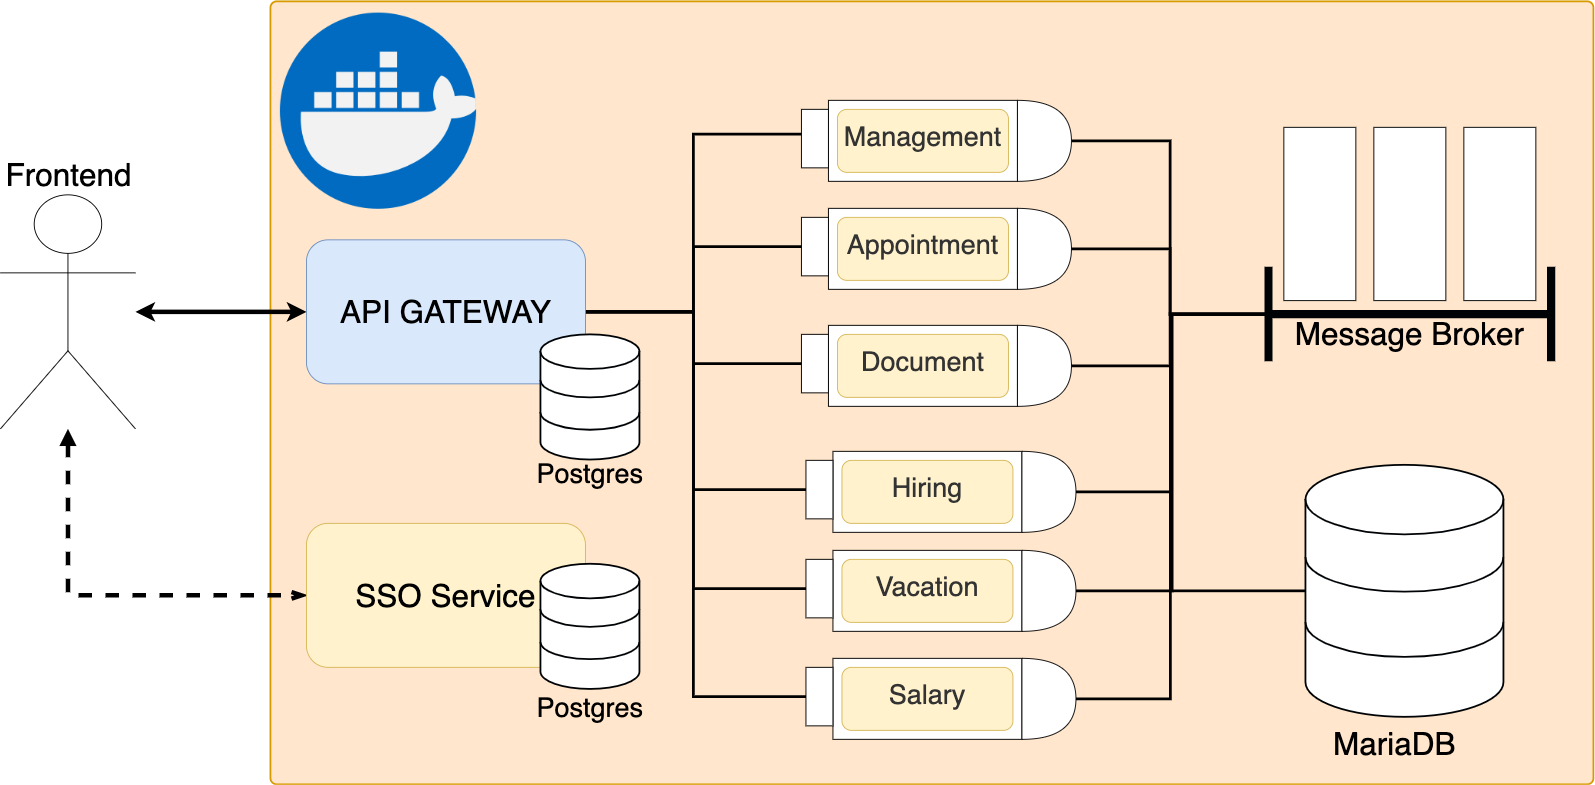

The diagram above was exported from draw.io. Its source (the exported page's mxGraphModel, read from the mxfile embedded in the PNG):
<mxGraphModel dx="2876" dy="1273" grid="1" gridSize="10" guides="1" tooltips="1" connect="1" arrows="1" fold="1" page="1" pageScale="1" pageWidth="827" pageHeight="1169" math="0" shadow="0">
  <root>
    <mxCell id="0" />
    <mxCell id="1" parent="0" />
    <mxCell id="87" value="" style="rounded=1;whiteSpace=wrap;html=1;absoluteArcSize=1;arcSize=14;strokeWidth=2;strokeColor=#d79b00;fontSize=35;fillColor=#ffe6cc;" parent="1" vertex="1">
      <mxGeometry x="-470" y="50" width="1470" height="870" as="geometry" />
    </mxCell>
    <mxCell id="49" style="edgeStyle=orthogonalEdgeStyle;rounded=0;orthogonalLoop=1;jettySize=auto;html=1;entryX=0;entryY=0.5;entryDx=0;entryDy=0;fontSize=35;strokeWidth=5;startArrow=classic;startFill=1;" parent="1" source="eByOiYNADUTrQ8LfuvtY-17" target="47" edge="1">
      <mxGeometry relative="1" as="geometry" />
    </mxCell>
    <mxCell id="51" style="edgeStyle=orthogonalEdgeStyle;rounded=0;orthogonalLoop=1;jettySize=auto;html=1;entryX=0;entryY=0.5;entryDx=0;entryDy=0;strokeWidth=5;fontSize=35;dashed=1;endArrow=openThin;endFill=0;startArrow=block;startFill=1;" parent="1" source="eByOiYNADUTrQ8LfuvtY-17" target="50" edge="1">
      <mxGeometry relative="1" as="geometry">
        <Array as="points">
          <mxPoint x="-695" y="710" />
        </Array>
      </mxGeometry>
    </mxCell>
    <mxCell id="eByOiYNADUTrQ8LfuvtY-17" value="" style="shape=umlActor;verticalLabelPosition=bottom;verticalAlign=top;html=1;outlineConnect=0;fontSize=29;" parent="1" vertex="1">
      <mxGeometry x="-770" y="265" width="150" height="260" as="geometry" />
    </mxCell>
    <mxCell id="3" value="" style="rounded=0;whiteSpace=wrap;html=1;" parent="1" vertex="1">
      <mxGeometry x="150" y="410" width="210" height="90" as="geometry" />
    </mxCell>
    <mxCell id="5" value="" style="rounded=1;whiteSpace=wrap;html=1;fillColor=#fff2cc;strokeColor=#d6b656;" parent="1" vertex="1">
      <mxGeometry x="160" y="420" width="190" height="70" as="geometry" />
    </mxCell>
    <mxCell id="6" value="Document" style="text;strokeColor=none;fillColor=none;align=center;verticalAlign=middle;spacingLeft=4;spacingRight=4;overflow=hidden;points=[[0,0.5],[1,0.5]];portConstraint=eastwest;rotatable=0;fontSize=30;fontColor=#333333;" parent="1" vertex="1">
      <mxGeometry x="130" y="420" width="250" height="55" as="geometry" />
    </mxCell>
    <mxCell id="7" value="" style="rounded=0;whiteSpace=wrap;html=1;" parent="1" vertex="1">
      <mxGeometry x="155" y="550" width="210" height="90" as="geometry" />
    </mxCell>
    <mxCell id="8" value="" style="rounded=1;whiteSpace=wrap;html=1;fillColor=#fff2cc;strokeColor=#d6b656;" parent="1" vertex="1">
      <mxGeometry x="165" y="560" width="190" height="70" as="geometry" />
    </mxCell>
    <mxCell id="9" value="Hiring" style="text;strokeColor=none;fillColor=none;align=center;verticalAlign=middle;spacingLeft=4;spacingRight=4;overflow=hidden;points=[[0,0.5],[1,0.5]];portConstraint=eastwest;rotatable=0;fontSize=30;fontColor=#333333;" parent="1" vertex="1">
      <mxGeometry x="135" y="560" width="250" height="55" as="geometry" />
    </mxCell>
    <mxCell id="13" value="" style="rounded=0;whiteSpace=wrap;html=1;" parent="1" vertex="1">
      <mxGeometry x="150" y="280" width="210" height="90" as="geometry" />
    </mxCell>
    <mxCell id="14" value="" style="rounded=1;whiteSpace=wrap;html=1;fillColor=#fff2cc;strokeColor=#d6b656;" parent="1" vertex="1">
      <mxGeometry x="160" y="290" width="190" height="70" as="geometry" />
    </mxCell>
    <mxCell id="15" value="Appointment" style="text;strokeColor=none;fillColor=none;align=center;verticalAlign=middle;spacingLeft=4;spacingRight=4;overflow=hidden;points=[[0,0.5],[1,0.5]];portConstraint=eastwest;rotatable=0;fontSize=30;fontColor=#333333;" parent="1" vertex="1">
      <mxGeometry x="130" y="290" width="250" height="55" as="geometry" />
    </mxCell>
    <mxCell id="24" value="" style="rounded=0;whiteSpace=wrap;html=1;" parent="1" vertex="1">
      <mxGeometry x="155" y="660" width="210" height="90" as="geometry" />
    </mxCell>
    <mxCell id="25" value="" style="rounded=1;whiteSpace=wrap;html=1;fillColor=#fff2cc;strokeColor=#d6b656;" parent="1" vertex="1">
      <mxGeometry x="165" y="670" width="190" height="70" as="geometry" />
    </mxCell>
    <mxCell id="26" value="Vacation" style="text;strokeColor=none;fillColor=none;align=center;verticalAlign=middle;spacingLeft=4;spacingRight=4;overflow=hidden;points=[[0,0.5],[1,0.5]];portConstraint=eastwest;rotatable=0;fontSize=30;fontColor=#333333;" parent="1" vertex="1">
      <mxGeometry x="135" y="670" width="250" height="55" as="geometry" />
    </mxCell>
    <mxCell id="27" value="" style="rounded=0;whiteSpace=wrap;html=1;" parent="1" vertex="1">
      <mxGeometry x="155" y="780" width="210" height="90" as="geometry" />
    </mxCell>
    <mxCell id="28" value="" style="rounded=1;whiteSpace=wrap;html=1;fillColor=#fff2cc;strokeColor=#d6b656;" parent="1" vertex="1">
      <mxGeometry x="165" y="790" width="190" height="70" as="geometry" />
    </mxCell>
    <mxCell id="29" value="Salary" style="text;strokeColor=none;fillColor=none;align=center;verticalAlign=middle;spacingLeft=4;spacingRight=4;overflow=hidden;points=[[0,0.5],[1,0.5]];portConstraint=eastwest;rotatable=0;fontSize=30;fontColor=#333333;" parent="1" vertex="1">
      <mxGeometry x="135" y="790" width="250" height="55" as="geometry" />
    </mxCell>
    <mxCell id="30" value="" style="rounded=0;whiteSpace=wrap;html=1;" parent="1" vertex="1">
      <mxGeometry x="150" y="160" width="210" height="90" as="geometry" />
    </mxCell>
    <mxCell id="31" value="" style="rounded=1;whiteSpace=wrap;html=1;fillColor=#fff2cc;strokeColor=#d6b656;" parent="1" vertex="1">
      <mxGeometry x="160" y="170" width="190" height="70" as="geometry" />
    </mxCell>
    <mxCell id="32" value="Management" style="text;strokeColor=none;fillColor=none;align=center;verticalAlign=middle;spacingLeft=4;spacingRight=4;overflow=hidden;points=[[0,0.5],[1,0.5]];portConstraint=eastwest;rotatable=0;fontSize=30;fontColor=#333333;" parent="1" vertex="1">
      <mxGeometry x="130" y="170" width="250" height="55" as="geometry" />
    </mxCell>
    <mxCell id="34" value="" style="rounded=0;whiteSpace=wrap;html=1;" parent="1" vertex="1">
      <mxGeometry x="120" y="290" width="30" height="65" as="geometry" />
    </mxCell>
    <mxCell id="35" value="" style="rounded=0;whiteSpace=wrap;html=1;" parent="1" vertex="1">
      <mxGeometry x="120" y="420" width="30" height="65" as="geometry" />
    </mxCell>
    <mxCell id="36" value="" style="rounded=0;whiteSpace=wrap;html=1;" parent="1" vertex="1">
      <mxGeometry x="125" y="560" width="30" height="65" as="geometry" />
    </mxCell>
    <mxCell id="37" value="" style="rounded=0;whiteSpace=wrap;html=1;" parent="1" vertex="1">
      <mxGeometry x="125" y="670" width="30" height="65" as="geometry" />
    </mxCell>
    <mxCell id="38" value="" style="rounded=0;whiteSpace=wrap;html=1;" parent="1" vertex="1">
      <mxGeometry x="125" y="790" width="30" height="65" as="geometry" />
    </mxCell>
    <mxCell id="78" style="edgeStyle=orthogonalEdgeStyle;rounded=0;orthogonalLoop=1;jettySize=auto;html=1;entryX=0;entryY=0.5;entryDx=0;entryDy=0;entryPerimeter=0;strokeWidth=3;fontSize=35;startArrow=none;startFill=0;endArrow=none;endFill=0;" parent="1" source="39" target="67" edge="1">
      <mxGeometry relative="1" as="geometry" />
    </mxCell>
    <mxCell id="39" value="" style="shape=or;whiteSpace=wrap;html=1;" parent="1" vertex="1">
      <mxGeometry x="360" y="160" width="60" height="90" as="geometry" />
    </mxCell>
    <mxCell id="79" style="edgeStyle=orthogonalEdgeStyle;rounded=0;orthogonalLoop=1;jettySize=auto;html=1;entryX=0;entryY=0.5;entryDx=0;entryDy=0;entryPerimeter=0;strokeWidth=3;fontSize=35;startArrow=none;startFill=0;endArrow=none;endFill=0;" parent="1" source="41" target="67" edge="1">
      <mxGeometry relative="1" as="geometry" />
    </mxCell>
    <mxCell id="41" value="" style="shape=or;whiteSpace=wrap;html=1;" parent="1" vertex="1">
      <mxGeometry x="360" y="280" width="60" height="90" as="geometry" />
    </mxCell>
    <mxCell id="81" style="edgeStyle=orthogonalEdgeStyle;rounded=0;orthogonalLoop=1;jettySize=auto;html=1;entryX=0;entryY=0.5;entryDx=0;entryDy=0;entryPerimeter=0;strokeWidth=3;fontSize=35;startArrow=none;startFill=0;endArrow=none;endFill=0;" parent="1" source="42" target="67" edge="1">
      <mxGeometry relative="1" as="geometry" />
    </mxCell>
    <mxCell id="42" value="" style="shape=or;whiteSpace=wrap;html=1;" parent="1" vertex="1">
      <mxGeometry x="360" y="410" width="60" height="90" as="geometry" />
    </mxCell>
    <mxCell id="82" style="edgeStyle=orthogonalEdgeStyle;rounded=0;orthogonalLoop=1;jettySize=auto;html=1;entryX=0;entryY=0.5;entryDx=0;entryDy=0;entryPerimeter=0;strokeWidth=3;fontSize=35;startArrow=none;startFill=0;endArrow=none;endFill=0;" parent="1" source="43" target="67" edge="1">
      <mxGeometry relative="1" as="geometry">
        <Array as="points">
          <mxPoint x="530" y="595" />
          <mxPoint x="530" y="397" />
        </Array>
      </mxGeometry>
    </mxCell>
    <mxCell id="43" value="" style="shape=or;whiteSpace=wrap;html=1;" parent="1" vertex="1">
      <mxGeometry x="365" y="550" width="60" height="90" as="geometry" />
    </mxCell>
    <mxCell id="83" style="edgeStyle=orthogonalEdgeStyle;rounded=0;orthogonalLoop=1;jettySize=auto;html=1;entryX=0;entryY=0.5;entryDx=0;entryDy=0;entryPerimeter=0;strokeWidth=3;fontSize=35;startArrow=none;startFill=0;endArrow=none;endFill=0;" parent="1" source="44" target="67" edge="1">
      <mxGeometry relative="1" as="geometry">
        <Array as="points">
          <mxPoint x="532" y="705" />
          <mxPoint x="532" y="397" />
        </Array>
      </mxGeometry>
    </mxCell>
    <mxCell id="44" value="" style="shape=or;whiteSpace=wrap;html=1;" parent="1" vertex="1">
      <mxGeometry x="365" y="660" width="60" height="90" as="geometry" />
    </mxCell>
    <mxCell id="84" style="edgeStyle=orthogonalEdgeStyle;rounded=0;orthogonalLoop=1;jettySize=auto;html=1;entryX=0;entryY=0.5;entryDx=0;entryDy=0;entryPerimeter=0;strokeWidth=3;fontSize=35;startArrow=none;startFill=0;endArrow=none;endFill=0;" parent="1" source="45" target="67" edge="1">
      <mxGeometry relative="1" as="geometry">
        <Array as="points">
          <mxPoint x="530" y="825" />
          <mxPoint x="530" y="397" />
        </Array>
      </mxGeometry>
    </mxCell>
    <mxCell id="45" value="" style="shape=or;whiteSpace=wrap;html=1;" parent="1" vertex="1">
      <mxGeometry x="365" y="780" width="60" height="90" as="geometry" />
    </mxCell>
    <mxCell id="71" style="edgeStyle=orthogonalEdgeStyle;rounded=0;orthogonalLoop=1;jettySize=auto;html=1;entryX=0;entryY=0.5;entryDx=0;entryDy=0;strokeWidth=3;fontSize=35;startArrow=none;startFill=0;endArrow=none;endFill=0;" parent="1" source="47" target="32" edge="1">
      <mxGeometry relative="1" as="geometry">
        <Array as="points">
          <mxPoint y="395" />
          <mxPoint y="198" />
        </Array>
      </mxGeometry>
    </mxCell>
    <mxCell id="72" style="edgeStyle=orthogonalEdgeStyle;rounded=0;orthogonalLoop=1;jettySize=auto;html=1;entryX=0;entryY=0.5;entryDx=0;entryDy=0;strokeWidth=3;fontSize=35;startArrow=none;startFill=0;endArrow=none;endFill=0;" parent="1" source="47" target="34" edge="1">
      <mxGeometry relative="1" as="geometry" />
    </mxCell>
    <mxCell id="74" style="edgeStyle=orthogonalEdgeStyle;rounded=0;orthogonalLoop=1;jettySize=auto;html=1;entryX=0;entryY=0.5;entryDx=0;entryDy=0;strokeWidth=3;fontSize=35;startArrow=none;startFill=0;endArrow=none;endFill=0;" parent="1" source="47" target="35" edge="1">
      <mxGeometry relative="1" as="geometry" />
    </mxCell>
    <mxCell id="75" style="edgeStyle=orthogonalEdgeStyle;rounded=0;orthogonalLoop=1;jettySize=auto;html=1;entryX=0;entryY=0.5;entryDx=0;entryDy=0;strokeWidth=3;fontSize=35;startArrow=none;startFill=0;endArrow=none;endFill=0;" parent="1" source="47" target="36" edge="1">
      <mxGeometry relative="1" as="geometry">
        <Array as="points">
          <mxPoint y="395" />
          <mxPoint y="593" />
        </Array>
      </mxGeometry>
    </mxCell>
    <mxCell id="76" style="edgeStyle=orthogonalEdgeStyle;rounded=0;orthogonalLoop=1;jettySize=auto;html=1;entryX=0;entryY=0.5;entryDx=0;entryDy=0;strokeWidth=3;fontSize=35;startArrow=none;startFill=0;endArrow=none;endFill=0;" parent="1" source="47" target="37" edge="1">
      <mxGeometry relative="1" as="geometry">
        <Array as="points">
          <mxPoint y="395" />
          <mxPoint y="703" />
        </Array>
      </mxGeometry>
    </mxCell>
    <mxCell id="77" style="edgeStyle=orthogonalEdgeStyle;rounded=0;orthogonalLoop=1;jettySize=auto;html=1;entryX=0;entryY=0.5;entryDx=0;entryDy=0;strokeWidth=3;fontSize=35;startArrow=none;startFill=0;endArrow=none;endFill=0;" parent="1" source="47" target="38" edge="1">
      <mxGeometry relative="1" as="geometry">
        <Array as="points">
          <mxPoint y="395" />
          <mxPoint y="823" />
        </Array>
      </mxGeometry>
    </mxCell>
    <mxCell id="47" value="&lt;font style=&quot;font-size: 35px;&quot;&gt;API GATEWAY&lt;/font&gt;" style="rounded=1;whiteSpace=wrap;html=1;fillColor=#dae8fc;strokeColor=#6c8ebf;" parent="1" vertex="1">
      <mxGeometry x="-430" y="315" width="310" height="160" as="geometry" />
    </mxCell>
    <mxCell id="50" value="&lt;span style=&quot;font-size: 35px;&quot;&gt;SSO Service&lt;/span&gt;" style="rounded=1;whiteSpace=wrap;html=1;fillColor=#fff2cc;strokeColor=#d6b656;" parent="1" vertex="1">
      <mxGeometry x="-430" y="630" width="310" height="160" as="geometry" />
    </mxCell>
    <mxCell id="52" value="Frontend" style="text;strokeColor=none;fillColor=none;align=left;verticalAlign=middle;spacingLeft=4;spacingRight=4;overflow=hidden;points=[[0,0.5],[1,0.5]];portConstraint=eastwest;rotatable=0;whiteSpace=wrap;html=1;fontSize=35;" parent="1" vertex="1">
      <mxGeometry x="-770" y="210" width="160" height="65" as="geometry" />
    </mxCell>
    <mxCell id="54" value="" style="html=1;verticalLabelPosition=bottom;align=center;labelBackgroundColor=#ffffff;verticalAlign=top;strokeWidth=2;strokeColor=#000305;shadow=0;dashed=0;shape=mxgraph.ios7.icons.data;fontSize=35;" parent="1" vertex="1">
      <mxGeometry x="-170" y="674.9" width="110" height="139.1" as="geometry" />
    </mxCell>
    <mxCell id="55" value="" style="html=1;verticalLabelPosition=bottom;align=center;labelBackgroundColor=#ffffff;verticalAlign=top;strokeWidth=2;strokeColor=#000305;shadow=0;dashed=0;shape=mxgraph.ios7.icons.data;fontSize=35;" parent="1" vertex="1">
      <mxGeometry x="-170" y="420" width="110" height="139.1" as="geometry" />
    </mxCell>
    <mxCell id="86" style="edgeStyle=orthogonalEdgeStyle;rounded=0;orthogonalLoop=1;jettySize=auto;html=1;strokeWidth=3;fontSize=35;startArrow=none;startFill=0;endArrow=none;endFill=0;" parent="1" source="57" edge="1">
      <mxGeometry relative="1" as="geometry">
        <mxPoint x="530" y="705" as="targetPoint" />
      </mxGeometry>
    </mxCell>
    <mxCell id="57" value="" style="html=1;verticalLabelPosition=bottom;align=center;labelBackgroundColor=#ffffff;verticalAlign=top;strokeWidth=2;strokeColor=#000305;shadow=0;dashed=0;shape=mxgraph.ios7.icons.data;fontSize=35;" parent="1" vertex="1">
      <mxGeometry x="680" y="565" width="220" height="280" as="geometry" />
    </mxCell>
    <mxCell id="59" value="" style="rounded=0;whiteSpace=wrap;html=1;strokeColor=#000305;fontSize=35;" parent="1" vertex="1">
      <mxGeometry x="756" y="190" width="80" height="192.5" as="geometry" />
    </mxCell>
    <mxCell id="62" value="" style="rounded=0;whiteSpace=wrap;html=1;strokeColor=#000305;fontSize=35;" parent="1" vertex="1">
      <mxGeometry x="656" y="190" width="80" height="192.5" as="geometry" />
    </mxCell>
    <mxCell id="65" value="" style="rounded=0;whiteSpace=wrap;html=1;strokeColor=#000305;fontSize=35;" parent="1" vertex="1">
      <mxGeometry x="856" y="190" width="80" height="192.5" as="geometry" />
    </mxCell>
    <mxCell id="67" value="&lt;br&gt;Message Broker" style="shape=crossbar;whiteSpace=wrap;html=1;rounded=1;strokeColor=#000305;fontSize=35;strokeWidth=9;" parent="1" vertex="1">
      <mxGeometry x="639" y="345" width="314" height="105" as="geometry" />
    </mxCell>
    <mxCell id="33" value="" style="rounded=0;whiteSpace=wrap;html=1;" parent="1" vertex="1">
      <mxGeometry x="120" y="170" width="30" height="65" as="geometry" />
    </mxCell>
    <mxCell id="91" value="&lt;font style=&quot;font-size: 30px;&quot;&gt;Postgres&lt;/font&gt;" style="text;strokeColor=none;fillColor=none;align=left;verticalAlign=middle;spacingLeft=4;spacingRight=4;overflow=hidden;points=[[0,0.5],[1,0.5]];portConstraint=eastwest;rotatable=0;whiteSpace=wrap;html=1;fontSize=35;" parent="1" vertex="1">
      <mxGeometry x="-180" y="540" width="130" height="65" as="geometry" />
    </mxCell>
    <mxCell id="92" value="&lt;font style=&quot;font-size: 30px;&quot;&gt;Postgres&lt;/font&gt;" style="text;strokeColor=none;fillColor=none;align=left;verticalAlign=middle;spacingLeft=4;spacingRight=4;overflow=hidden;points=[[0,0.5],[1,0.5]];portConstraint=eastwest;rotatable=0;whiteSpace=wrap;html=1;fontSize=35;" parent="1" vertex="1">
      <mxGeometry x="-180" y="800" width="130" height="65" as="geometry" />
    </mxCell>
    <mxCell id="93" value="&lt;font style=&quot;font-size: 35px;&quot;&gt;MariaDB&lt;/font&gt;" style="text;strokeColor=none;fillColor=none;align=left;verticalAlign=middle;spacingLeft=4;spacingRight=4;overflow=hidden;points=[[0,0.5],[1,0.5]];portConstraint=eastwest;rotatable=0;whiteSpace=wrap;html=1;fontSize=35;" parent="1" vertex="1">
      <mxGeometry x="705" y="830" width="170" height="90" as="geometry" />
    </mxCell>
    <mxCell id="96" value="" style="shape=image;verticalLabelPosition=bottom;labelBackgroundColor=default;verticalAlign=top;aspect=fixed;imageAspect=0;image=https://cdn-icons-png.flaticon.com/512/919/919853.png;" parent="1" vertex="1">
      <mxGeometry x="-459" y="63" width="218" height="218" as="geometry" />
    </mxCell>
  </root>
</mxGraphModel>